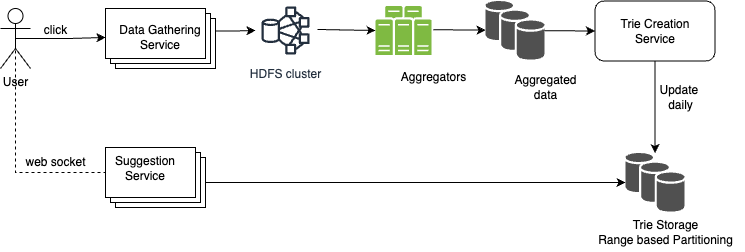

The diagram above was exported from draw.io. Its source (the exported page's mxGraphModel, read from the mxfile embedded in the PNG):
<mxGraphModel dx="1114" dy="793" grid="1" gridSize="10" guides="1" tooltips="1" connect="1" arrows="1" fold="1" page="1" pageScale="1" pageWidth="827" pageHeight="1169" math="0" shadow="0">
  <root>
    <mxCell id="0" />
    <mxCell id="1" parent="0" />
    <mxCell id="Apod6FF9IZE26rGpgFB2-1" style="edgeStyle=orthogonalEdgeStyle;rounded=0;orthogonalLoop=1;jettySize=auto;html=1;exitX=0.5;exitY=0.5;exitDx=0;exitDy=0;exitPerimeter=0;entryX=0;entryY=0.5;entryDx=0;entryDy=0;" edge="1" parent="1" source="Apod6FF9IZE26rGpgFB2-2">
      <mxGeometry relative="1" as="geometry">
        <mxPoint x="160" y="320" as="targetPoint" />
      </mxGeometry>
    </mxCell>
    <mxCell id="Apod6FF9IZE26rGpgFB2-2" value="User" style="shape=umlActor;verticalLabelPosition=bottom;verticalAlign=top;html=1;outlineConnect=0;" vertex="1" parent="1">
      <mxGeometry x="55" y="291" width="30" height="60" as="geometry" />
    </mxCell>
    <mxCell id="Apod6FF9IZE26rGpgFB2-3" style="edgeStyle=orthogonalEdgeStyle;rounded=0;orthogonalLoop=1;jettySize=auto;html=1;exitX=0;exitY=0;exitDx=100;exitDy=22.5;exitPerimeter=0;" edge="1" parent="1" source="Apod6FF9IZE26rGpgFB2-21" target="Apod6FF9IZE26rGpgFB2-5">
      <mxGeometry relative="1" as="geometry">
        <mxPoint x="280" y="320" as="sourcePoint" />
      </mxGeometry>
    </mxCell>
    <mxCell id="Apod6FF9IZE26rGpgFB2-5" value="HDFS cluster" style="sketch=0;outlineConnect=0;fontColor=#232F3E;gradientColor=none;strokeColor=#232F3E;fillColor=#ffffff;dashed=0;verticalLabelPosition=bottom;verticalAlign=top;align=center;html=1;fontSize=12;fontStyle=0;aspect=fixed;shape=mxgraph.aws4.resourceIcon;resIcon=mxgraph.aws4.hdfs_cluster;" vertex="1" parent="1">
      <mxGeometry x="310" y="283" width="60" height="60" as="geometry" />
    </mxCell>
    <mxCell id="Apod6FF9IZE26rGpgFB2-6" value="" style="endArrow=classic;html=1;rounded=0;exitX=1.033;exitY=0.483;exitDx=0;exitDy=0;exitPerimeter=0;" edge="1" parent="1" source="Apod6FF9IZE26rGpgFB2-8" target="Apod6FF9IZE26rGpgFB2-10">
      <mxGeometry width="50" height="50" relative="1" as="geometry">
        <mxPoint x="390" y="430" as="sourcePoint" />
        <mxPoint x="560" y="320" as="targetPoint" />
      </mxGeometry>
    </mxCell>
    <mxCell id="Apod6FF9IZE26rGpgFB2-7" value="" style="endArrow=classic;html=1;rounded=0;exitX=1.033;exitY=0.483;exitDx=0;exitDy=0;exitPerimeter=0;entryX=0;entryY=0.5;entryDx=0;entryDy=0;" edge="1" parent="1" source="Apod6FF9IZE26rGpgFB2-5" target="Apod6FF9IZE26rGpgFB2-8">
      <mxGeometry width="50" height="50" relative="1" as="geometry">
        <mxPoint x="392" y="319" as="sourcePoint" />
        <mxPoint x="560" y="320" as="targetPoint" />
      </mxGeometry>
    </mxCell>
    <mxCell id="Apod6FF9IZE26rGpgFB2-8" value="" style="sketch=0;pointerEvents=1;shadow=0;dashed=0;html=1;strokeColor=none;fillColor=#505050;labelPosition=center;verticalLabelPosition=bottom;verticalAlign=top;outlineConnect=0;align=center;shape=mxgraph.office.servers.server_farm;fillColor=#7FBA42;" vertex="1" parent="1">
      <mxGeometry x="430" y="288.5" width="56" height="49" as="geometry" />
    </mxCell>
    <mxCell id="Apod6FF9IZE26rGpgFB2-9" value="Aggregators" style="text;html=1;align=center;verticalAlign=middle;resizable=0;points=[];autosize=1;strokeColor=none;fillColor=none;" vertex="1" parent="1">
      <mxGeometry x="443" y="344.5" width="90" height="30" as="geometry" />
    </mxCell>
    <mxCell id="Apod6FF9IZE26rGpgFB2-10" value="" style="sketch=0;shadow=0;dashed=0;html=1;strokeColor=none;fillColor=#505050;labelPosition=center;verticalLabelPosition=bottom;verticalAlign=top;outlineConnect=0;align=center;shape=mxgraph.office.databases.database_availability_group;" vertex="1" parent="1">
      <mxGeometry x="540" y="283.5" width="59" height="59" as="geometry" />
    </mxCell>
    <mxCell id="Apod6FF9IZE26rGpgFB2-11" value="Aggregated&lt;div&gt;data&lt;/div&gt;" style="text;html=1;align=center;verticalAlign=middle;resizable=0;points=[];autosize=1;strokeColor=none;fillColor=none;" vertex="1" parent="1">
      <mxGeometry x="554.5" y="349.5" width="90" height="40" as="geometry" />
    </mxCell>
    <mxCell id="Apod6FF9IZE26rGpgFB2-12" style="edgeStyle=orthogonalEdgeStyle;rounded=0;orthogonalLoop=1;jettySize=auto;html=1;exitX=0.5;exitY=1;exitDx=0;exitDy=0;" edge="1" parent="1" source="Apod6FF9IZE26rGpgFB2-13" target="Apod6FF9IZE26rGpgFB2-29">
      <mxGeometry relative="1" as="geometry">
        <mxPoint x="700" y="420" as="targetPoint" />
      </mxGeometry>
    </mxCell>
    <mxCell id="Apod6FF9IZE26rGpgFB2-13" value="Trie Creation&lt;div&gt;Service&lt;/div&gt;" style="rounded=1;whiteSpace=wrap;html=1;" vertex="1" parent="1">
      <mxGeometry x="649.5" y="283.5" width="120" height="60" as="geometry" />
    </mxCell>
    <mxCell id="Apod6FF9IZE26rGpgFB2-14" value="" style="endArrow=classic;html=1;rounded=0;entryX=0;entryY=0.5;entryDx=0;entryDy=0;" edge="1" parent="1" source="Apod6FF9IZE26rGpgFB2-10" target="Apod6FF9IZE26rGpgFB2-13">
      <mxGeometry width="50" height="50" relative="1" as="geometry">
        <mxPoint x="390" y="430" as="sourcePoint" />
        <mxPoint x="440" y="380" as="targetPoint" />
      </mxGeometry>
    </mxCell>
    <mxCell id="Apod6FF9IZE26rGpgFB2-18" value="Update&amp;nbsp;&lt;div&gt;daily&lt;/div&gt;" style="text;html=1;align=center;verticalAlign=middle;resizable=0;points=[];autosize=1;strokeColor=none;fillColor=none;" vertex="1" parent="1">
      <mxGeometry x="700" y="360" width="70" height="40" as="geometry" />
    </mxCell>
    <mxCell id="Apod6FF9IZE26rGpgFB2-19" value="click" style="text;html=1;align=center;verticalAlign=middle;resizable=0;points=[];autosize=1;strokeColor=none;fillColor=none;" vertex="1" parent="1">
      <mxGeometry x="85" y="298" width="50" height="30" as="geometry" />
    </mxCell>
    <mxCell id="Apod6FF9IZE26rGpgFB2-21" value="" style="verticalLabelPosition=bottom;verticalAlign=top;html=1;shape=mxgraph.basic.layered_rect;dx=10;outlineConnect=0;whiteSpace=wrap;" vertex="1" parent="1">
      <mxGeometry x="160" y="291" width="110" height="60" as="geometry" />
    </mxCell>
    <mxCell id="Apod6FF9IZE26rGpgFB2-23" value="Data Gathering&lt;div&gt;Service&lt;/div&gt;" style="text;html=1;align=center;verticalAlign=middle;whiteSpace=wrap;rounded=0;" vertex="1" parent="1">
      <mxGeometry x="170" y="305" width="90" height="30" as="geometry" />
    </mxCell>
    <mxCell id="Apod6FF9IZE26rGpgFB2-33" style="edgeStyle=orthogonalEdgeStyle;rounded=0;orthogonalLoop=1;jettySize=auto;html=1;exitX=0;exitY=0;exitDx=100;exitDy=35;exitPerimeter=0;" edge="1" parent="1" source="Apod6FF9IZE26rGpgFB2-25" target="Apod6FF9IZE26rGpgFB2-29">
      <mxGeometry relative="1" as="geometry" />
    </mxCell>
    <mxCell id="Apod6FF9IZE26rGpgFB2-25" value="" style="verticalLabelPosition=bottom;verticalAlign=top;html=1;shape=mxgraph.basic.layered_rect;dx=10;outlineConnect=0;whiteSpace=wrap;" vertex="1" parent="1">
      <mxGeometry x="160" y="430" width="100" height="60" as="geometry" />
    </mxCell>
    <mxCell id="Apod6FF9IZE26rGpgFB2-26" value="Suggestion&lt;div&gt;Service&lt;/div&gt;" style="text;html=1;align=center;verticalAlign=middle;whiteSpace=wrap;rounded=0;" vertex="1" parent="1">
      <mxGeometry x="170" y="435.5" width="60" height="30" as="geometry" />
    </mxCell>
    <mxCell id="Apod6FF9IZE26rGpgFB2-27" value="" style="endArrow=none;dashed=1;html=1;rounded=0;entryX=0;entryY=0;entryDx=0;entryDy=25;entryPerimeter=0;exitX=0.5;exitY=0.5;exitDx=0;exitDy=0;exitPerimeter=0;" edge="1" parent="1" source="Apod6FF9IZE26rGpgFB2-2" target="Apod6FF9IZE26rGpgFB2-25">
      <mxGeometry width="50" height="50" relative="1" as="geometry">
        <mxPoint x="390" y="430" as="sourcePoint" />
        <mxPoint x="440" y="380" as="targetPoint" />
        <Array as="points">
          <mxPoint x="70" y="455" />
        </Array>
      </mxGeometry>
    </mxCell>
    <mxCell id="Apod6FF9IZE26rGpgFB2-28" value="web socket" style="text;html=1;align=center;verticalAlign=middle;resizable=0;points=[];autosize=1;strokeColor=none;fillColor=none;" vertex="1" parent="1">
      <mxGeometry x="70" y="430" width="80" height="30" as="geometry" />
    </mxCell>
    <mxCell id="Apod6FF9IZE26rGpgFB2-29" value="" style="sketch=0;shadow=0;dashed=0;html=1;strokeColor=none;fillColor=#505050;labelPosition=center;verticalLabelPosition=bottom;verticalAlign=top;outlineConnect=0;align=center;shape=mxgraph.office.databases.database_availability_group;" vertex="1" parent="1">
      <mxGeometry x="680" y="435.5" width="59" height="59" as="geometry" />
    </mxCell>
    <mxCell id="Apod6FF9IZE26rGpgFB2-30" value="Trie Storage&lt;div&gt;Range based Partitioning&lt;/div&gt;" style="text;html=1;align=center;verticalAlign=middle;resizable=0;points=[];autosize=1;strokeColor=none;fillColor=none;" vertex="1" parent="1">
      <mxGeometry x="639.5" y="494.5" width="160" height="40" as="geometry" />
    </mxCell>
  </root>
</mxGraphModel>